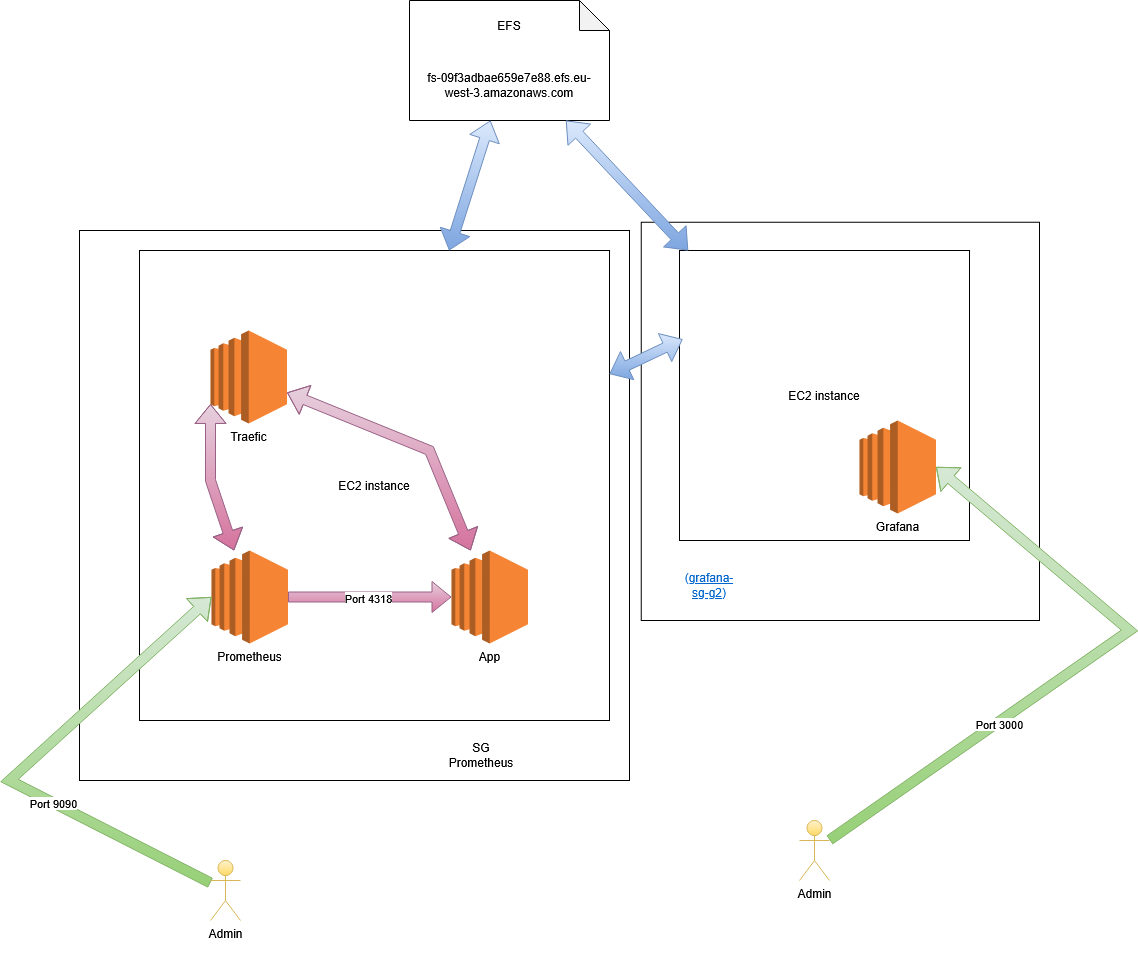

The diagram above was exported from draw.io. Its source (the exported page's mxGraphModel, read from the mxfile embedded in the PNG):
<mxGraphModel dx="2603" dy="2400" grid="1" gridSize="10" guides="1" tooltips="1" connect="1" arrows="1" fold="1" page="1" pageScale="1" pageWidth="1169" pageHeight="1654" math="0" shadow="0">
  <root>
    <mxCell id="0" />
    <mxCell id="1" parent="0" />
    <mxCell id="spMqqvIb3I_kBgN-yw5K-21" value="" style="whiteSpace=wrap;html=1;aspect=fixed;" vertex="1" parent="1">
      <mxGeometry x="521.75" y="-8.25" width="398.25" height="398.25" as="geometry" />
    </mxCell>
    <mxCell id="spMqqvIb3I_kBgN-yw5K-19" value="" style="whiteSpace=wrap;html=1;aspect=fixed;" vertex="1" parent="1">
      <mxGeometry x="-40" width="550" height="550" as="geometry" />
    </mxCell>
    <mxCell id="spMqqvIb3I_kBgN-yw5K-2" value="EC2 instance" style="whiteSpace=wrap;html=1;aspect=fixed;" vertex="1" parent="1">
      <mxGeometry x="20" y="20" width="470" height="470" as="geometry" />
    </mxCell>
    <mxCell id="spMqqvIb3I_kBgN-yw5K-1" value="Traefic" style="outlineConnect=0;dashed=0;verticalLabelPosition=bottom;verticalAlign=top;align=center;html=1;shape=mxgraph.aws3.ec2;fillColor=#F58534;gradientColor=none;" vertex="1" parent="1">
      <mxGeometry x="91" y="100" width="76.5" height="93" as="geometry" />
    </mxCell>
    <mxCell id="spMqqvIb3I_kBgN-yw5K-4" value="Prometheus" style="outlineConnect=0;dashed=0;verticalLabelPosition=bottom;verticalAlign=top;align=center;html=1;shape=mxgraph.aws3.ec2;fillColor=#F58534;gradientColor=none;" vertex="1" parent="1">
      <mxGeometry x="92" y="320" width="76.5" height="93" as="geometry" />
    </mxCell>
    <mxCell id="spMqqvIb3I_kBgN-yw5K-5" value="App" style="outlineConnect=0;dashed=0;verticalLabelPosition=bottom;verticalAlign=top;align=center;html=1;shape=mxgraph.aws3.ec2;fillColor=#F58534;gradientColor=none;" vertex="1" parent="1">
      <mxGeometry x="332" y="320" width="76.5" height="93" as="geometry" />
    </mxCell>
    <mxCell id="spMqqvIb3I_kBgN-yw5K-6" value="" style="shape=flexArrow;endArrow=classic;html=1;rounded=0;fillColor=#d5e8d4;strokeColor=#82b366;gradientColor=#97d077;entryX=0;entryY=0.5;entryDx=0;entryDy=0;entryPerimeter=0;" edge="1" parent="1" source="spMqqvIb3I_kBgN-yw5K-12" target="spMqqvIb3I_kBgN-yw5K-4">
      <mxGeometry width="50" height="50" relative="1" as="geometry">
        <mxPoint x="122" y="630" as="sourcePoint" />
        <mxPoint x="-100" y="430" as="targetPoint" />
        <Array as="points">
          <mxPoint x="-110" y="550" />
        </Array>
      </mxGeometry>
    </mxCell>
    <mxCell id="spMqqvIb3I_kBgN-yw5K-7" value="Port 9090" style="edgeLabel;html=1;align=center;verticalAlign=middle;resizable=0;points=[];" vertex="1" connectable="0" parent="spMqqvIb3I_kBgN-yw5K-6">
      <mxGeometry x="-0.2903" relative="1" as="geometry">
        <mxPoint as="offset" />
      </mxGeometry>
    </mxCell>
    <mxCell id="spMqqvIb3I_kBgN-yw5K-8" value="" style="shape=flexArrow;endArrow=classic;html=1;rounded=0;fillColor=#e6d0de;gradientColor=#d5739d;strokeColor=#996185;" edge="1" parent="1" source="spMqqvIb3I_kBgN-yw5K-4" target="spMqqvIb3I_kBgN-yw5K-5">
      <mxGeometry width="50" height="50" relative="1" as="geometry">
        <mxPoint x="240" y="400" as="sourcePoint" />
        <mxPoint x="290" y="350" as="targetPoint" />
      </mxGeometry>
    </mxCell>
    <mxCell id="spMqqvIb3I_kBgN-yw5K-9" value="Port 4318" style="edgeLabel;html=1;align=center;verticalAlign=middle;resizable=0;points=[];" vertex="1" connectable="0" parent="spMqqvIb3I_kBgN-yw5K-8">
      <mxGeometry x="-0.0275" relative="1" as="geometry">
        <mxPoint y="1" as="offset" />
      </mxGeometry>
    </mxCell>
    <mxCell id="spMqqvIb3I_kBgN-yw5K-10" value="" style="shape=flexArrow;endArrow=classic;startArrow=classic;html=1;rounded=0;fillColor=#e6d0de;gradientColor=#d5739d;strokeColor=#996185;entryX=0;entryY=0.79;entryDx=0;entryDy=0;entryPerimeter=0;" edge="1" parent="1" source="spMqqvIb3I_kBgN-yw5K-4" target="spMqqvIb3I_kBgN-yw5K-1">
      <mxGeometry width="100" height="100" relative="1" as="geometry">
        <mxPoint x="100" y="320" as="sourcePoint" />
        <mxPoint x="120" y="240" as="targetPoint" />
        <Array as="points">
          <mxPoint x="91" y="250" />
        </Array>
      </mxGeometry>
    </mxCell>
    <mxCell id="spMqqvIb3I_kBgN-yw5K-11" value="" style="shape=flexArrow;endArrow=classic;startArrow=classic;html=1;rounded=0;fillColor=#e6d0de;strokeColor=#996185;gradientColor=#d5739d;" edge="1" parent="1" source="spMqqvIb3I_kBgN-yw5K-5" target="spMqqvIb3I_kBgN-yw5K-1">
      <mxGeometry width="100" height="100" relative="1" as="geometry">
        <mxPoint x="250" y="280" as="sourcePoint" />
        <mxPoint x="350" y="180" as="targetPoint" />
        <Array as="points">
          <mxPoint x="310" y="220" />
        </Array>
      </mxGeometry>
    </mxCell>
    <mxCell id="spMqqvIb3I_kBgN-yw5K-12" value="&lt;div&gt;Admin&lt;/div&gt;&lt;div&gt;&lt;br&gt;&lt;/div&gt;" style="shape=umlActor;verticalLabelPosition=bottom;verticalAlign=top;html=1;outlineConnect=0;fillColor=#fff2cc;gradientColor=#ffd966;strokeColor=#d6b656;" vertex="1" parent="1">
      <mxGeometry x="91" y="630" width="30" height="60" as="geometry" />
    </mxCell>
    <mxCell id="spMqqvIb3I_kBgN-yw5K-13" value="EC2 instance" style="whiteSpace=wrap;html=1;aspect=fixed;" vertex="1" parent="1">
      <mxGeometry x="560" y="20" width="290" height="290" as="geometry" />
    </mxCell>
    <mxCell id="spMqqvIb3I_kBgN-yw5K-14" value="Grafana" style="outlineConnect=0;dashed=0;verticalLabelPosition=bottom;verticalAlign=top;align=center;html=1;shape=mxgraph.aws3.ec2;fillColor=#F58534;gradientColor=none;" vertex="1" parent="1">
      <mxGeometry x="740" y="190" width="76.5" height="93" as="geometry" />
    </mxCell>
    <mxCell id="spMqqvIb3I_kBgN-yw5K-15" value="" style="shape=flexArrow;endArrow=classic;html=1;rounded=0;fillColor=#d5e8d4;strokeColor=#82b366;gradientColor=#97d077;entryX=1;entryY=0.5;entryDx=0;entryDy=0;entryPerimeter=0;" edge="1" parent="1" source="spMqqvIb3I_kBgN-yw5K-16" target="spMqqvIb3I_kBgN-yw5K-14">
      <mxGeometry width="50" height="50" relative="1" as="geometry">
        <mxPoint x="670" y="380" as="sourcePoint" />
        <mxPoint x="970" y="270" as="targetPoint" />
        <Array as="points">
          <mxPoint x="1010" y="400" />
        </Array>
      </mxGeometry>
    </mxCell>
    <mxCell id="spMqqvIb3I_kBgN-yw5K-17" value="&lt;div&gt;Port 3000&lt;/div&gt;" style="edgeLabel;html=1;align=center;verticalAlign=middle;resizable=0;points=[];" vertex="1" connectable="0" parent="spMqqvIb3I_kBgN-yw5K-15">
      <mxGeometry x="-0.3373" y="-2" relative="1" as="geometry">
        <mxPoint as="offset" />
      </mxGeometry>
    </mxCell>
    <mxCell id="spMqqvIb3I_kBgN-yw5K-16" value="Admin" style="shape=umlActor;verticalLabelPosition=bottom;verticalAlign=top;html=1;outlineConnect=0;fillColor=#fff2cc;gradientColor=#ffd966;strokeColor=#d6b656;" vertex="1" parent="1">
      <mxGeometry x="680" y="590" width="30" height="60" as="geometry" />
    </mxCell>
    <mxCell id="spMqqvIb3I_kBgN-yw5K-18" value="" style="shape=flexArrow;endArrow=classic;startArrow=classic;html=1;rounded=0;entryX=0.011;entryY=0.306;entryDx=0;entryDy=0;entryPerimeter=0;fillColor=#dae8fc;gradientColor=#7ea6e0;strokeColor=#6c8ebf;" edge="1" parent="1" source="spMqqvIb3I_kBgN-yw5K-2" target="spMqqvIb3I_kBgN-yw5K-13">
      <mxGeometry width="100" height="100" relative="1" as="geometry">
        <mxPoint x="480" y="190" as="sourcePoint" />
        <mxPoint x="580" y="90" as="targetPoint" />
      </mxGeometry>
    </mxCell>
    <mxCell id="spMqqvIb3I_kBgN-yw5K-20" value="&lt;div&gt;SG Prometheus&lt;/div&gt;" style="text;html=1;align=center;verticalAlign=middle;whiteSpace=wrap;rounded=0;" vertex="1" parent="1">
      <mxGeometry x="332" y="510" width="60" height="30" as="geometry" />
    </mxCell>
    <mxCell id="spMqqvIb3I_kBgN-yw5K-24" value="&lt;a href=&quot;https://248189943700-lclb5pnm.eu-west-3.console.aws.amazon.com/ec2/home?region=eu-west-3#SecurityGroup:securityGroupId=sg-011f480b08895d61a&quot; target=&quot;_parent&quot; data-analytics-funnel-value=&quot;link1189-1741359223349-2794&quot; class=&quot;awsui_link_4c84z_huzqy_145 awsui_variant-secondary_4c84z_huzqy_211 awsui_font-size-body-m_4c84z_huzqy_475&quot; data-awsui-analytics=&quot;{&amp;quot;action&amp;quot;:&amp;quot;click&amp;quot;,&amp;quot;detail&amp;quot;:{&amp;quot;label&amp;quot;:{&amp;quot;root&amp;quot;:&amp;quot;self&amp;quot;},&amp;quot;external&amp;quot;:&amp;quot;false&amp;quot;,&amp;quot;href&amp;quot;:&amp;quot;#SecurityGroup:securityGroupId=sg-011f480b08895d61a&amp;quot;},&amp;quot;component&amp;quot;:{&amp;quot;name&amp;quot;:&amp;quot;awsui.Link&amp;quot;,&amp;quot;label&amp;quot;:{&amp;quot;root&amp;quot;:&amp;quot;self&amp;quot;},&amp;quot;properties&amp;quot;:{&amp;quot;variant&amp;quot;:&amp;quot;secondary&amp;quot;}}}&quot; data-analytics-type=&quot;eventDetail&quot; data-analytics=&quot;security-groups-link&quot; id=&quot;link-self1190-1741359223349-3063&quot;&gt;(grafana-sg-g2)&lt;/a&gt;" style="text;html=1;align=center;verticalAlign=middle;whiteSpace=wrap;rounded=0;" vertex="1" parent="1">
      <mxGeometry x="560" y="340" width="60" height="30" as="geometry" />
    </mxCell>
    <mxCell id="spMqqvIb3I_kBgN-yw5K-25" value="" style="shape=note;whiteSpace=wrap;html=1;backgroundOutline=1;darkOpacity=0.05;" vertex="1" parent="1">
      <mxGeometry x="290" y="-230" width="200" height="120" as="geometry" />
    </mxCell>
    <mxCell id="spMqqvIb3I_kBgN-yw5K-26" value="fs-09f3adbae659e7e88.efs.eu-west-3.amazonaws.com" style="text;html=1;align=center;verticalAlign=middle;whiteSpace=wrap;rounded=0;" vertex="1" parent="1">
      <mxGeometry x="360" y="-160" width="60" height="30" as="geometry" />
    </mxCell>
    <mxCell id="spMqqvIb3I_kBgN-yw5K-27" value="" style="shape=flexArrow;endArrow=classic;startArrow=classic;html=1;rounded=0;fillColor=#dae8fc;gradientColor=#7ea6e0;strokeColor=#6c8ebf;" edge="1" parent="1" source="spMqqvIb3I_kBgN-yw5K-2" target="spMqqvIb3I_kBgN-yw5K-25">
      <mxGeometry width="100" height="100" relative="1" as="geometry">
        <mxPoint x="180" as="sourcePoint" />
        <mxPoint x="280" y="-100" as="targetPoint" />
      </mxGeometry>
    </mxCell>
    <mxCell id="spMqqvIb3I_kBgN-yw5K-28" value="" style="shape=flexArrow;endArrow=classic;startArrow=classic;html=1;rounded=0;fillColor=#dae8fc;gradientColor=#7ea6e0;strokeColor=#6c8ebf;" edge="1" parent="1" source="spMqqvIb3I_kBgN-yw5K-13" target="spMqqvIb3I_kBgN-yw5K-25">
      <mxGeometry width="100" height="100" relative="1" as="geometry">
        <mxPoint x="530" y="-20" as="sourcePoint" />
        <mxPoint x="630" y="-120" as="targetPoint" />
      </mxGeometry>
    </mxCell>
    <mxCell id="spMqqvIb3I_kBgN-yw5K-29" value="&lt;div&gt;EFS&lt;/div&gt;" style="text;html=1;align=center;verticalAlign=middle;whiteSpace=wrap;rounded=0;" vertex="1" parent="1">
      <mxGeometry x="360" y="-220" width="60" height="30" as="geometry" />
    </mxCell>
  </root>
</mxGraphModel>